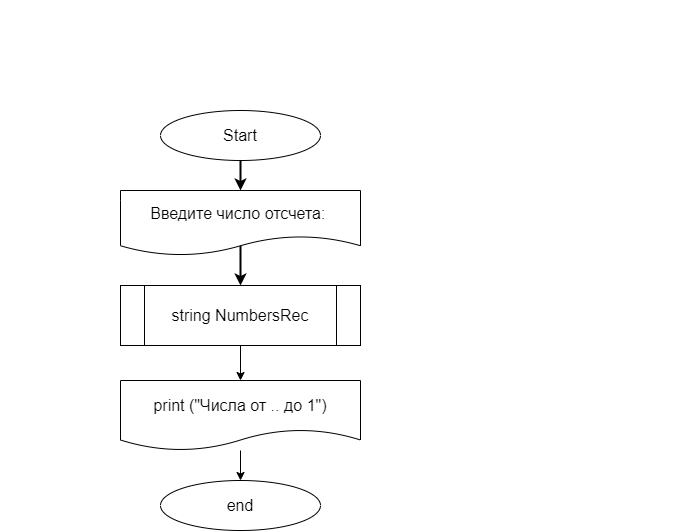

The diagram above was exported from draw.io. Its source (the exported page's mxGraphModel, read from the mxfile embedded in the PNG):
<mxGraphModel dx="1159" dy="432" grid="1" gridSize="10" guides="1" tooltips="1" connect="1" arrows="1" fold="1" page="1" pageScale="1" pageWidth="850" pageHeight="1100" math="0" shadow="0">
  <root>
    <mxCell id="0" />
    <mxCell id="1" parent="0" />
    <mxCell id="2" value="" style="edgeStyle=none;html=1;strokeWidth=2;fontFamily=Helvetica;fontSize=16;fontColor=#000000;" parent="1" source="3" edge="1">
      <mxGeometry relative="1" as="geometry">
        <mxPoint x="260" y="200" as="targetPoint" />
      </mxGeometry>
    </mxCell>
    <mxCell id="3" value="Start" style="ellipse;whiteSpace=wrap;html=1;labelBackgroundColor=#FFFFFF;fontSize=16;fontColor=#000000;labelBorderColor=none;" parent="1" vertex="1">
      <mxGeometry x="180" y="120" width="160" height="50" as="geometry" />
    </mxCell>
    <mxCell id="14" value="" style="edgeStyle=none;html=1;" parent="1" source="5" target="12" edge="1">
      <mxGeometry relative="1" as="geometry" />
    </mxCell>
    <mxCell id="5" value="&lt;div style=&quot;font-size: 16px; line-height: 22px;&quot;&gt;&lt;div style=&quot;line-height: 22px; font-size: 16px;&quot;&gt;&lt;font color=&quot;#000000&quot;&gt;&lt;span style=&quot;background-color: rgb(255, 255, 255);&quot;&gt;string NumbersRec&lt;/span&gt;&lt;/font&gt;&lt;/div&gt;&lt;/div&gt;" style="shape=process;whiteSpace=wrap;html=1;backgroundOutline=1;fontSize=16;" parent="1" vertex="1">
      <mxGeometry x="140" y="295" width="240" height="60" as="geometry" />
    </mxCell>
    <mxCell id="8" value="&lt;div style=&quot;font-size: 17px; line-height: 22px;&quot;&gt;&lt;div style=&quot;&quot;&gt;&lt;div style=&quot;font-size: 16px; line-height: 22px;&quot;&gt;&lt;div style=&quot;&quot;&gt;&lt;div style=&quot;line-height: 22px;&quot;&gt;&lt;div style=&quot;&quot;&gt;&lt;div style=&quot;line-height: 22px;&quot;&gt;&lt;div style=&quot;&quot;&gt;&lt;span style=&quot;font-weight: bold;&quot;&gt;&lt;font style=&quot;&quot; color=&quot;#ffffff&quot;&gt;Задача 64.&lt;/font&gt;&lt;/span&gt;&lt;/div&gt;&lt;div style=&quot;&quot;&gt;&lt;span style=&quot;font-weight: bold;&quot;&gt;&lt;font style=&quot;&quot; color=&quot;#ffffff&quot;&gt;Задайте значение N. Напишите программу, которая выведет&amp;nbsp;&lt;/font&gt;&lt;/span&gt;&lt;/div&gt;&lt;div style=&quot;&quot;&gt;&lt;span style=&quot;font-weight: bold;&quot;&gt;&lt;font style=&quot;&quot; color=&quot;#ffffff&quot;&gt;все натуральные числа в промежутке от N до 1. Выполнить с помощью рекурсии.&lt;/font&gt;&lt;/span&gt;&lt;/div&gt;&lt;/div&gt;&lt;/div&gt;&lt;/div&gt;&lt;/div&gt;&lt;/div&gt;&lt;/div&gt;&lt;/div&gt;" style="text;html=1;align=left;verticalAlign=middle;resizable=0;points=[];autosize=1;strokeColor=none;fillColor=none;" parent="1" vertex="1">
      <mxGeometry x="20" y="10" width="680" height="80" as="geometry" />
    </mxCell>
    <mxCell id="9" value="" style="edgeStyle=none;html=1;strokeWidth=2;fontFamily=Helvetica;fontSize=16;fontColor=#000000;" parent="1" target="5" edge="1">
      <mxGeometry relative="1" as="geometry">
        <mxPoint x="260" y="240" as="sourcePoint" />
      </mxGeometry>
    </mxCell>
    <mxCell id="10" value="Введите число отсчета:&amp;nbsp;" style="shape=document;whiteSpace=wrap;html=1;boundedLbl=1;labelBackgroundColor=#FFFFFF;fontFamily=Helvetica;fontSize=16;fontColor=#000000;" parent="1" vertex="1">
      <mxGeometry x="140" y="200" width="240" height="65" as="geometry" />
    </mxCell>
    <mxCell id="11" value="" style="edgeStyle=none;html=1;fontSize=16;fontColor=#000000;labelBackgroundColor=#FFFFFF;labelBorderColor=none;" parent="1" source="12" target="13" edge="1">
      <mxGeometry relative="1" as="geometry" />
    </mxCell>
    <mxCell id="12" value="&lt;span style=&quot;font-size: 16px;&quot;&gt;print (&quot;Числа от .. до 1&quot;)&lt;/span&gt;" style="shape=document;whiteSpace=wrap;html=1;boundedLbl=1;labelBackgroundColor=#FFFFFF;fontSize=16;fontColor=#000000;labelBorderColor=none;" parent="1" vertex="1">
      <mxGeometry x="140" y="390" width="240" height="70" as="geometry" />
    </mxCell>
    <mxCell id="13" value="end" style="ellipse;whiteSpace=wrap;html=1;labelBackgroundColor=#FFFFFF;fontSize=16;fontColor=#000000;labelBorderColor=none;" parent="1" vertex="1">
      <mxGeometry x="180" y="490" width="160" height="50" as="geometry" />
    </mxCell>
  </root>
</mxGraphModel>